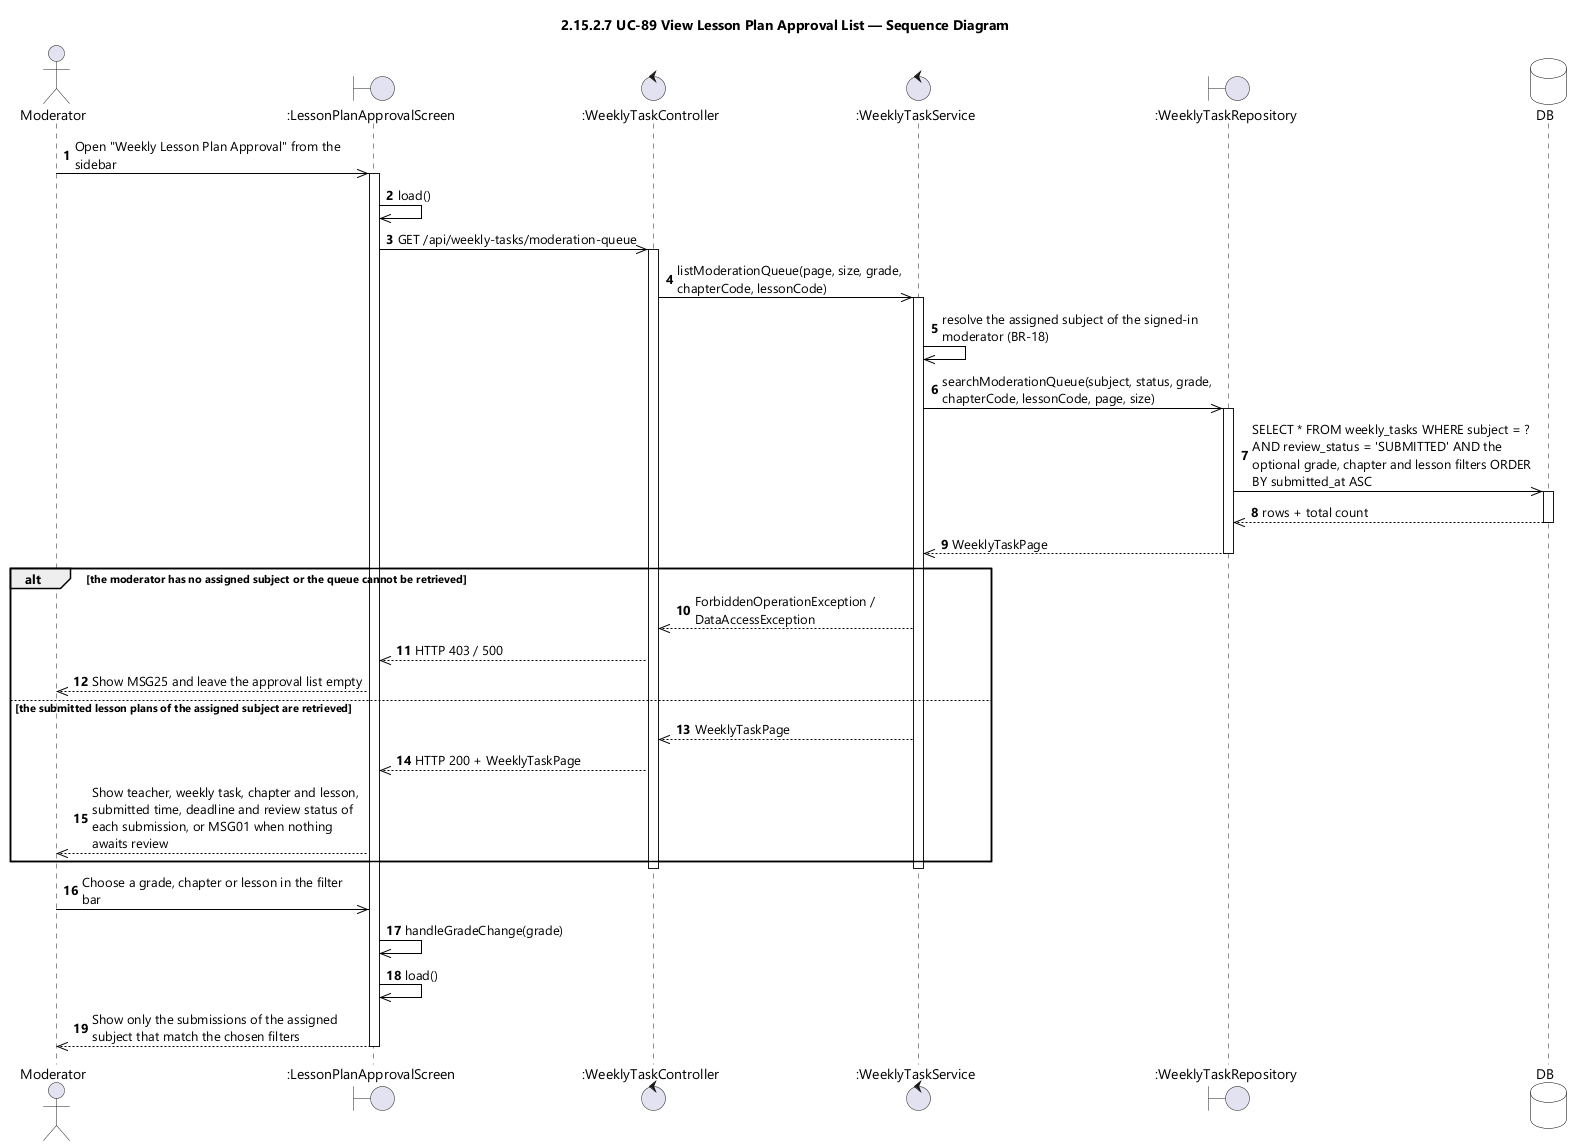

The diagram above was rendered by PlantUML. Its source (embedded in the PNG):
@startuml UC-89 View Lesson Plan Approval List - Sequence Diagram (icon)
skinparamlocked dpi 96
skinparam defaultFontName "Segoe UI"
skinparam shadowing false
skinparam ParticipantBackgroundColor #FFFFFF
skinparam ParticipantBorderColor #000000
skinparam DatabaseBackgroundColor #FFFFFF
skinparam DatabaseBorderColor #000000
skinparam ArrowColor #000000
skinparam sequenceMessageAlign left
skinparam maxMessageSize 280
title 2.15.2.7 UC-89 View Lesson Plan Approval List — Sequence Diagram

actor Moderator
boundary ":LessonPlanApprovalScreen" as UI
control ":WeeklyTaskController" as CTL
control ":WeeklyTaskService" as SVC
boundary ":WeeklyTaskRepository" as REPO
database DB

autonumber
Moderator ->> UI : Open "Weekly Lesson Plan Approval" from the sidebar
activate UI
UI ->> UI : load()
UI ->> CTL : GET /api/weekly-tasks/moderation-queue
activate CTL
CTL ->> SVC : listModerationQueue(page, size, grade, chapterCode, lessonCode)
activate SVC
SVC ->> SVC : resolve the assigned subject of the signed-in moderator (BR-18)
SVC ->> REPO : searchModerationQueue(subject, status, grade, chapterCode, lessonCode, page, size)
activate REPO
REPO ->> DB : SELECT * FROM weekly_tasks WHERE subject = ? AND review_status = 'SUBMITTED' AND the optional grade, chapter and lesson filters ORDER BY submitted_at ASC
activate DB
DB -->> REPO : rows + total count
deactivate DB
REPO -->> SVC : WeeklyTaskPage
deactivate REPO

alt the moderator has no assigned subject or the queue cannot be retrieved
  SVC -->> CTL : ForbiddenOperationException / DataAccessException
  CTL -->> UI : HTTP 403 / 500
  UI -->> Moderator : Show MSG25 and leave the approval list empty
else the submitted lesson plans of the assigned subject are retrieved
  SVC -->> CTL : WeeklyTaskPage
  CTL -->> UI : HTTP 200 + WeeklyTaskPage
  UI -->> Moderator : Show teacher, weekly task, chapter and lesson, submitted time, deadline and review status of each submission, or MSG01 when nothing awaits review
end
deactivate SVC
deactivate CTL

Moderator ->> UI : Choose a grade, chapter or lesson in the filter bar
UI ->> UI : handleGradeChange(grade)
UI ->> UI : load()
UI -->> Moderator : Show only the submissions of the assigned subject that match the chosen filters
deactivate UI
@enduml